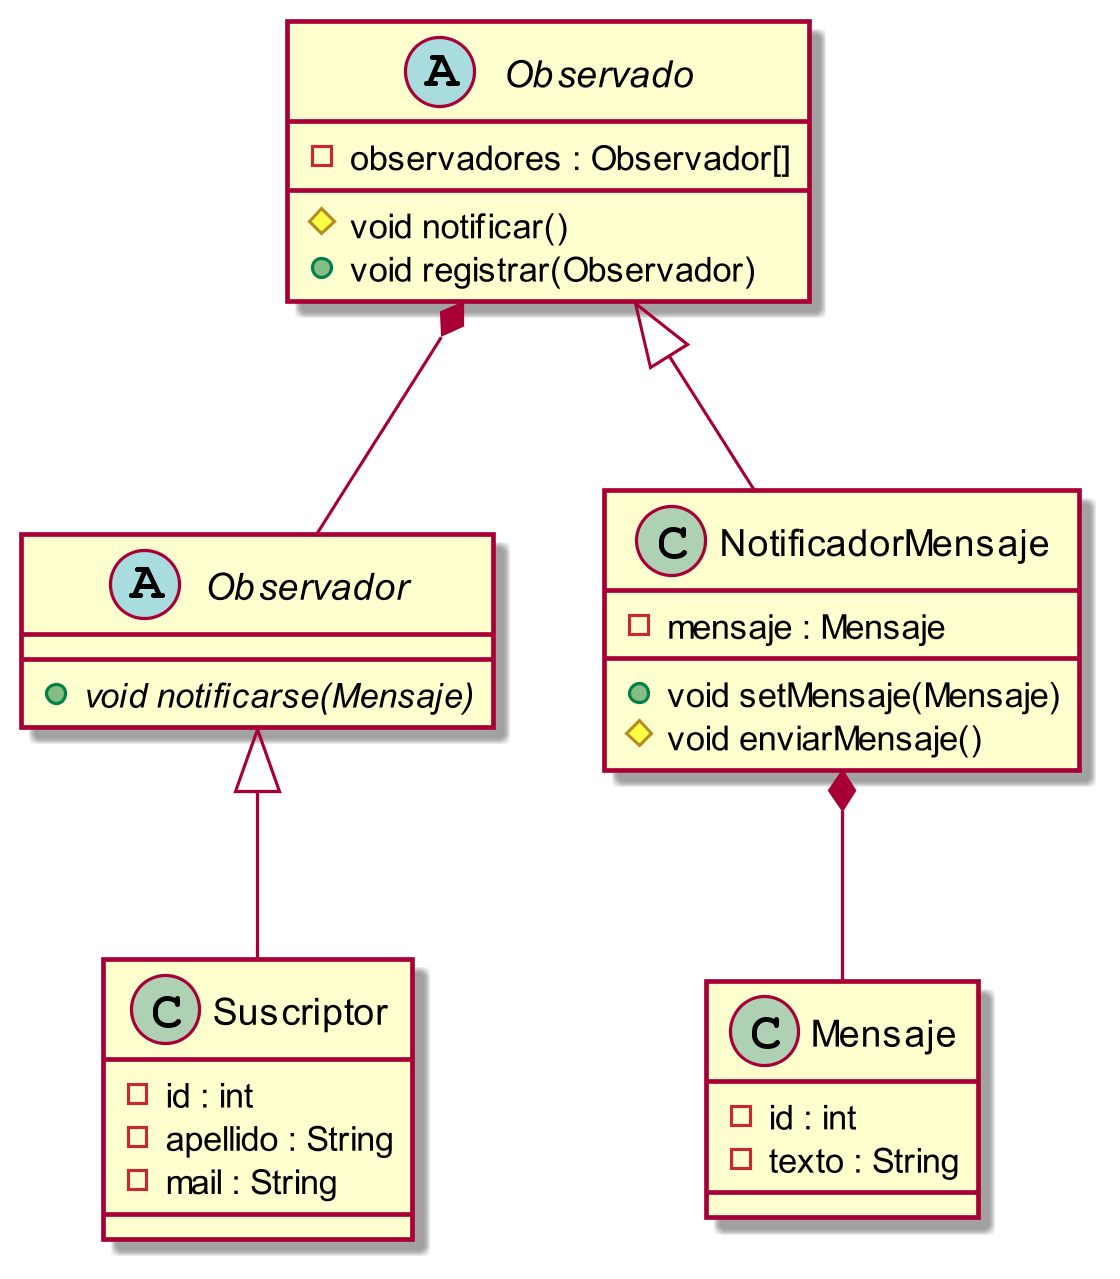

The diagram above was rendered by PlantUML. Its source (embedded in the PNG):
@startuml observer

skinparam dpi 300

abstract class Observado {
    - observadores : Observador[]
    # void notificar()
    + void registrar(Observador)
}

abstract class Observador {
    + {abstract} void notificarse(Mensaje)
}

class NotificadorMensaje {
    - mensaje : Mensaje
    
    + void setMensaje(Mensaje)
    # void enviarMensaje()
}

class Mensaje{
    - id : int
    - texto : String
}

class Suscriptor {
    - id : int
    - apellido : String
    - mail : String
}

Observado <|-- NotificadorMensaje
Observado *-- Observador
NotificadorMensaje *-- Mensaje
Observador <|-- Suscriptor

@enduml